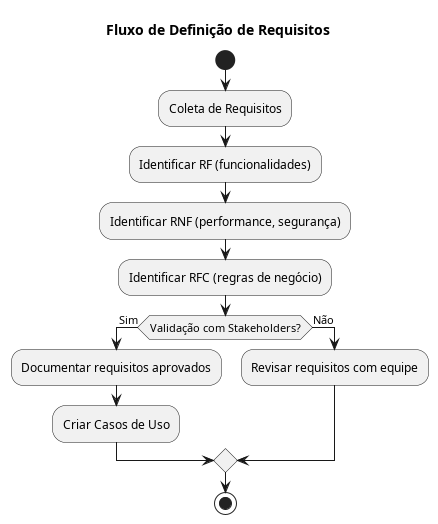

The diagram above was rendered by PlantUML. Its source (embedded in the PNG):
@startuml fluxo_requisitos
title **Fluxo de Definição de Requisitos**

start
:Coleta de Requisitos;
:Identificar RF (funcionalidades);
:Identificar RNF (performance, segurança);
:Identificar RFC (regras de negócio);

if (Validação com Stakeholders?) then (Sim)
  :Documentar requisitos aprovados;
  :Criar Casos de Uso;
else (Não)
  :Revisar requisitos com equipe;
endif

stop
@enduml